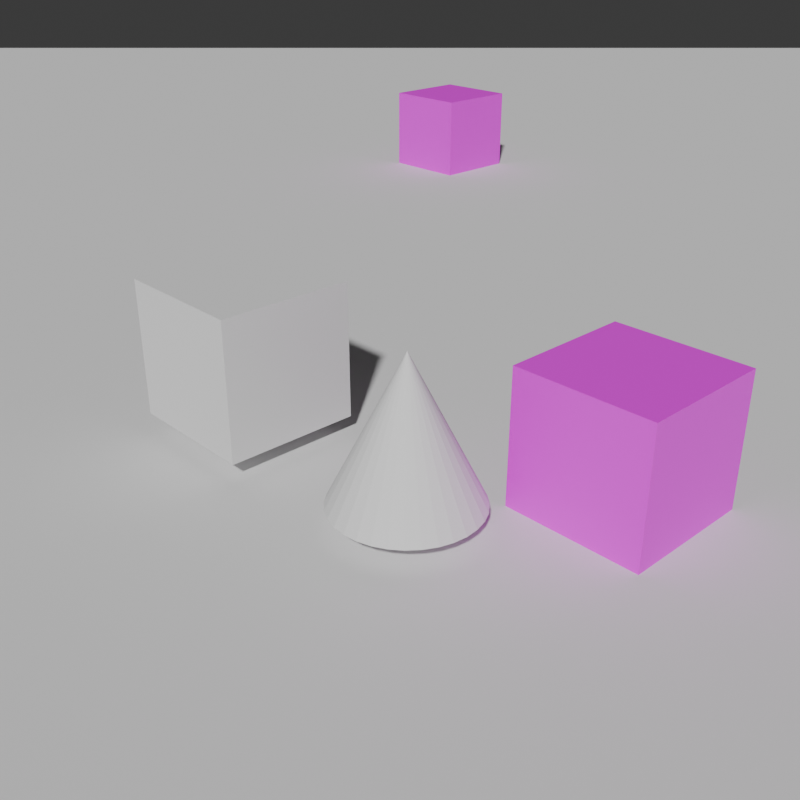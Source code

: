 # Source: scene.blend  (saved by Blender 5.0.119; exported with 4.5.12 LTS)
import bpy
from mathutils import Matrix  # noqa: F401  (used for matrix-valued properties, if any)

bpy.ops.wm.read_factory_settings(use_empty=True)
scene = bpy.context.scene
scene.name = 'Scene'

# ---- collections
col_collection = bpy.data.collections.new('Collection'); scene.collection.children.link(col_collection)
col_jsm = bpy.data.collections.new('JSM'); scene.collection.children.link(col_jsm)
col_dcl = bpy.data.collections.new('DCL'); scene.collection.children.link(col_dcl)
col_sky = bpy.data.collections.new('SKY'); scene.collection.children.link(col_sky)
col_prt = bpy.data.collections.new('PRT'); scene.collection.children.link(col_prt)
col_ent = bpy.data.collections.new('ENT'); scene.collection.children.link(col_ent)

# ---- images (referenced by path relative to the original .blend; pixels are not part of the script)
import os
ASSET_DIR = os.environ.get("B2B_ASSET_DIR", "")  # directory of the original .blend (textures are referenced by path, not embedded)
HERE = os.path.dirname(os.path.abspath(__file__))  # packed textures are extracted next to this script under _unpacked/

def load_image(name, relpath, width, height, colorspace="sRGB"):
    """Load a texture the original file referenced (path relative to the .blend, or extracted next to this script)."""
    p = next((c for c in (os.path.join(HERE, relpath), os.path.join(ASSET_DIR, relpath)) if relpath and os.path.exists(c)), "")
    if p:
        img = bpy.data.images.load(p, check_existing=True)
        img.name = name
    else:  # same state as the original file: an image datablock whose file is absent (Cycles renders it pink)
        img = bpy.data.images.new(name, width, height)
        img.source = "FILE"
        img.filepath = "//" + (relpath or name)
    img.colorspace_settings.name = colorspace
    return img
img_1766263620067_jpg_001 = load_image('1766263620067.jpg.001', '1766263620067.jpg', 1024, 1024, 'sRGB')

# ---- materials (node trees are filled in below, after node groups)
mat_material = bpy.data.materials.new('Material')
mat_material.alpha_threshold = 0.0
mat_material.use_backface_culling_lightprobe_volume = False
mat_material.roughness = 0.5
mat_material.line_color = (0.0, 0.0, 0.0, 1.0)

# ---- material node trees
mat_material.use_nodes = True; mat_material.node_tree.nodes.clear()
_N = mat_material.node_tree.nodes; _L = mat_material.node_tree.links
n0 = _N.new('ShaderNodeOutputMaterial'); n0.name = 'Material Output'; n0.location = (200, 100)
n1 = _N.new('ShaderNodeBsdfPrincipled'); n1.name = 'Principled BSDF'; n1.location = (-200, 100)
n2 = _N.new('ShaderNodeTexImage'); n2.name = 'AutoTexture'; n2.location = (0, 0)
n2.image = img_1766263620067_jpg_001
_L.new(n1.outputs[0], n0.inputs[0])
_L.new(n2.outputs[0], n1.inputs[0])
n0.is_active_output = True

# ---- world
world_world = bpy.data.worlds.new('World'); scene.world = world_world
world_world.use_nodes = True; world_world.node_tree.nodes.clear()
_N = world_world.node_tree.nodes; _L = world_world.node_tree.links
n0 = _N.new('ShaderNodeOutputWorld'); n0.name = 'World Output'; n0.location = (200, 100)
n1 = _N.new('ShaderNodeBackground'); n1.name = 'Background'; n1.location = (-200, 100)
n1.inputs[0].default_value = (0.05088, 0.05088, 0.05088, 1.0)
_L.new(n1.outputs[0], n0.inputs[0])
n0.is_active_output = True
world_world.color = (0.05088, 0.05088, 0.05088)
world_world.sun_shadow_jitter_overblur = 0.0

# ---- cameras
cam_camera = bpy.data.cameras.new('Camera')
cam_camera.clip_end = 50.0
cam_camera.lens = 46.25
cam_camera.ortho_scale = 7.314

# ---- meshes
me_cube = bpy.data.meshes.new('Cube')
me_cube.from_pydata([(1.0, 1.0, 1.0), (1.0, 1.0, -1.0), (1.0, -1.0, 1.0), (1.0, -1.0, -1.0), (-1.0, 1.0, 1.0), (-1.0, 1.0, -1.0), (-1.0, -1.0, 1.0), (-1.0, -1.0, -1.0)], [], [(5, 7, 6, 4), (3, 1, 0, 2), (7, 3, 2, 6), (7, 5, 1, 3), (2, 0, 4, 6), (1, 5, 4, 0)])
_uv = me_cube.uv_layers.new(name='UVMap')
_uv.uv.foreach_set('vector', [0.375, 0.25, 0.375, 0.0, 0.625, 0.0, 0.625, 0.25, 0.375, 0.75, 0.375, 0.5, 0.625, 0.5, 0.625, 0.75, 0.375, 1.0, 0.375, 0.75, 0.625, 0.75, 0.625, 1.0, 0.125, 0.75, 0.125, 0.5, 0.375, 0.5, 0.375, 0.75, 0.625, 0.75, 0.625, 0.5, 0.875, 0.5, 0.875, 0.75, 0.375, 0.5, 0.375, 0.25, 0.625, 0.25, 0.625, 0.5])
me_cube.materials.append(mat_material)
me_cube.use_mirror_vertex_groups = False
me_cube.update()
me_plane = bpy.data.meshes.new('Plane')
me_plane.from_pydata([(-1.0, -1.0, 0.0), (1.0, -1.0, 0.0), (-1.0, 1.0, 0.0), (1.0, 1.0, 0.0)], [], [(2, 0, 1, 3)])
_uv = me_plane.uv_layers.new(name='UVMap')
_uv.uv.foreach_set('vector', [0.0, 1.0, 0.0, 0.0, 1.0, 0.0, 1.0, 1.0])
me_plane.update()
me_cube_001 = bpy.data.meshes.new('Cube.001')
me_cube_001.from_pydata([(1.0, 1.0, 1.0), (1.0, 1.0, -1.0), (1.0, -1.0, 1.0), (1.0, -1.0, -1.0), (-1.0, 1.0, 1.0), (-1.0, 1.0, -1.0), (-1.0, -1.0, 1.0), (-1.0, -1.0, -1.0)], [], [(5, 7, 6, 4), (3, 1, 0, 2), (7, 3, 2, 6), (7, 5, 1, 3), (2, 0, 4, 6), (1, 5, 4, 0)])
_uv = me_cube_001.uv_layers.new(name='UVMap')
_uv.uv.foreach_set('vector', [0.375, 0.25, 0.375, 0.0, 0.625, 0.0, 0.625, 0.25, 0.375, 0.75, 0.375, 0.5, 0.625, 0.5, 0.625, 0.75, 0.375, 1.0, 0.375, 0.75, 0.625, 0.75, 0.625, 1.0, 0.125, 0.75, 0.125, 0.5, 0.375, 0.5, 0.375, 0.75, 0.625, 0.75, 0.625, 0.5, 0.875, 0.5, 0.875, 0.75, 0.375, 0.5, 0.375, 0.25, 0.625, 0.25, 0.625, 0.5])
me_cube_001.materials.append(mat_material)
me_cube_001.use_mirror_vertex_groups = False
me_cube_001.update()
me_cone = bpy.data.meshes.new('Cone')
me_cone.from_pydata([(0.0, 1.0, -1.0), (0.1951, 0.9808, -1.0), (0.3827, 0.9239, -1.0), (0.5556, 0.8315, -1.0), (0.7071, 0.7071, -1.0), (0.8315, 0.5556, -1.0), (0.9239, 0.3827, -1.0), (0.9808, 0.1951, -1.0), (1.0, 0.0, -1.0), (0.9808, -0.1951, -1.0), (0.9239, -0.3827, -1.0), (0.8315, -0.5556, -1.0), (0.7071, -0.7071, -1.0), (0.5556, -0.8315, -1.0), (0.3827, -0.9239, -1.0), (0.1951, -0.9808, -1.0), (0.0, -1.0, -1.0), (-0.1951, -0.9808, -1.0), (-0.3827, -0.9239, -1.0), (-0.5556, -0.8315, -1.0), (-0.7071, -0.7071, -1.0), (-0.8315, -0.5556, -1.0), (-0.9239, -0.3827, -1.0), (-0.9808, -0.1951, -1.0), (-1.0, 0.0, -1.0), (-0.9808, 0.1951, -1.0), (-0.9239, 0.3827, -1.0), (-0.8315, 0.5556, -1.0), (-0.7071, 0.7071, -1.0), (-0.5556, 0.8315, -1.0), (-0.3827, 0.9239, -1.0), (-0.1951, 0.9808, -1.0), (0.0, 0.0, 1.0)], [], [(0, 32, 1), (1, 32, 2), (2, 32, 3), (3, 32, 4), (4, 32, 5), (5, 32, 6), (6, 32, 7), (7, 32, 8), (8, 32, 9), (9, 32, 10), (10, 32, 11), (11, 32, 12), (12, 32, 13), (13, 32, 14), (14, 32, 15), (15, 32, 16), (16, 32, 17), (17, 32, 18), (18, 32, 19), (19, 32, 20), (20, 32, 21), (21, 32, 22), (22, 32, 23), (23, 32, 24), (24, 32, 25), (25, 32, 26), (26, 32, 27), (27, 32, 28), (28, 32, 29), (29, 32, 30), (0, 1, 2, 3, 4, 5, 6, 7, 8, 9, 10, 11, 12, 13, 14, 15, 16, 17, 18, 19, 20, 21, 22, 23, 24, 25, 26, 27, 28, 29, 30, 31), (30, 32, 31), (31, 32, 0)])
_uv = me_cone.uv_layers.new(name='UVMap')
_uv.uv.foreach_set('vector', [0.25, 0.49, 0.25, 0.25, 0.2968, 0.4854, 0.2968, 0.4854, 0.25, 0.25, 0.3418, 0.4717, 0.3418, 0.4717, 0.25, 0.25, 0.3833, 0.4496, 0.3833, 0.4496, 0.25, 0.25, 0.4197, 0.4197, 0.4197, 0.4197, 0.25, 0.25, 0.4496, 0.3833, 0.4496, 0.3833, 0.25, 0.25, 0.4717, 0.3418, 0.4717, 0.3418, 0.25, 0.25, 0.4854, 0.2968, 0.4854, 0.2968, 0.25, 0.25, 0.49, 0.25, 0.49, 0.25, 0.25, 0.25, 0.4854, 0.2032, 0.4854, 0.2032, 0.25, 0.25, 0.4717, 0.1582, 0.4717, 0.1582, 0.25, 0.25, 0.4496, 0.1167, 0.4496, 0.1167, 0.25, 0.25, 0.4197, 0.08029, 0.4197, 0.08029, 0.25, 0.25, 0.3833, 0.05045, 0.3833, 0.05045, 0.25, 0.25, 0.3418, 0.02827, 0.3418, 0.02827, 0.25, 0.25, 0.2968, 0.01461, 0.2968, 0.01461, 0.25, 0.25, 0.25, 0.01, 0.25, 0.01, 0.25, 0.25, 0.2032, 0.01461, 0.2032, 0.01461, 0.25, 0.25, 0.1582, 0.02827, 0.1582, 0.02827, 0.25, 0.25, 0.1167, 0.05045, 0.1167, 0.05045, 0.25, 0.25, 0.08029, 0.08029, 0.08029, 0.08029, 0.25, 0.25, 0.05045, 0.1167, 0.05045, 0.1167, 0.25, 0.25, 0.02827, 0.1582, 0.02827, 0.1582, 0.25, 0.25, 0.01461, 0.2032, 0.01461, 0.2032, 0.25, 0.25, 0.01, 0.25, 0.01, 0.25, 0.25, 0.25, 0.01461, 0.2968, 0.01461, 0.2968, 0.25, 0.25, 0.02827, 0.3418, 0.02827, 0.3418, 0.25, 0.25, 0.05045, 0.3833, 0.05045, 0.3833, 0.25, 0.25, 0.08029, 0.4197, 0.08029, 0.4197, 0.25, 0.25, 0.1167, 0.4496, 0.1167, 0.4496, 0.25, 0.25, 0.1582, 0.4717, 0.75, 0.49, 0.7968, 0.4854, 0.8418, 0.4717, 0.8833, 0.4496, 0.9197, 0.4197, 0.9496, 0.3833, 0.9717, 0.3418, 0.9854, 0.2968, 0.99, 0.25, 0.9854, 0.2032, 0.9717, 0.1582, 0.9496, 0.1167, 0.9197, 0.08029, 0.8833, 0.05045, 0.8418, 0.02827, 0.7968, 0.01461, 0.75, 0.01, 0.7032, 0.01461, 0.6582, 0.02827, 0.6167, 0.05045, 0.5803, 0.08029, 0.5504, 0.1167, 0.5283, 0.1582, 0.5146, 0.2032, 0.51, 0.25, 0.5146, 0.2968, 0.5283, 0.3418, 0.5504, 0.3833, 0.5803, 0.4197, 0.6167, 0.4496, 0.6582, 0.4717, 0.7032, 0.4854, 0.1582, 0.4717, 0.25, 0.25, 0.2032, 0.4854, 0.2032, 0.4854, 0.25, 0.25, 0.25, 0.49])
me_cone.update()
me_cube_003 = bpy.data.meshes.new('Cube.003')
me_cube_003.from_pydata([(-1.0, -1.0, -1.0), (-1.0, -1.0, 1.0), (-1.0, 1.0, -1.0), (-1.0, 1.0, 1.0), (1.0, -1.0, -1.0), (1.0, -1.0, 1.0), (1.0, 1.0, -1.0), (1.0, 1.0, 1.0)], [], [(0, 1, 3, 2), (2, 3, 7, 6), (6, 7, 5, 4), (4, 5, 1, 0), (2, 6, 4, 0), (7, 3, 1, 5)])
_uv = me_cube_003.uv_layers.new(name='UVMap')
_uv.uv.foreach_set('vector', [0.375, 0.0, 0.625, 0.0, 0.625, 0.25, 0.375, 0.25, 0.375, 0.25, 0.625, 0.25, 0.625, 0.5, 0.375, 0.5, 0.375, 0.5, 0.625, 0.5, 0.625, 0.75, 0.375, 0.75, 0.375, 0.75, 0.625, 0.75, 0.625, 1.0, 0.375, 1.0, 0.125, 0.5, 0.375, 0.5, 0.375, 0.75, 0.125, 0.75, 0.625, 0.5, 0.875, 0.5, 0.875, 0.75, 0.625, 0.75])
me_cube_003.update()

# ---- objects
ob_camera = bpy.data.objects.new('Camera', cam_camera)
ob_sun = bpy.data.objects.new('Sun', None)
ob_shadowprojector = bpy.data.objects.new('ShadowProjector', None)
ob_shadowprojectortarget = bpy.data.objects.new('ShadowProjectorTarget', None)
ob_player = bpy.data.objects.new('Player', me_cube)
ob_plane = bpy.data.objects.new('Plane', me_plane)
ob_cube_001 = bpy.data.objects.new('Cube.001', me_cube_001)
ob_decal = bpy.data.objects.new('Decal', None)
ob_particles = bpy.data.objects.new('Particles', me_cone)
ob_entity = bpy.data.objects.new('Entity', me_cube_003)

# ---- transforms, parenting, visibility, modifiers, constraints
ob_camera.location = (7.608, -7.283, 5.625)
ob_camera.rotation_euler = (1.109, 0.0, 0.8149)
ob_camera.lock_rotations_4d = False
ob_camera.empty_display_type = 'ARROWS'
ob_camera.color = (0.0, 0.0, 0.0, 0.0)
ob_camera.display_type = 'WIRE'
ob_camera.lineart.crease_threshold = 0.0
ob_sun.location = (10.7, -6.783, 11.07)
ob_sun.rotation_euler = (-2.349, -0.001561, 0.9424)
ob_sun.empty_display_type = 'SINGLE_ARROW'
ob_shadowprojector.location = (15.09, -9.704, 16.14)
ob_shadowprojector.scale = (60.0, 60.0, 600.0)
ob_shadowprojector.empty_display_type = 'CUBE'
_c = ob_shadowprojector.constraints.new('TRACK_TO'); _c.name = 'AutoTrack'
_c.target = ob_shadowprojectortarget
ob_shadowprojectortarget.location = (0.0, 0.0, 0.0)
ob_shadowprojectortarget.rotation_euler = (1.571, 0.0, 0.0)
ob_shadowprojectortarget.empty_display_type = 'CONE'
ob_shadowprojectortarget.empty_display_size = 0.1
ob_player.location = (1.533, 2.205, -0.3808)
ob_player.lock_rotations_4d = False
ob_player.empty_display_type = 'ARROWS'
ob_player.color = (0.6, 0.65, 0.7, 1.0)
ob_player.lineart.crease_threshold = 0.0
ob_plane.location = (0.0, 0.0, -1.321)
ob_plane.scale = (134.6, 134.6, 134.6)
ob_plane.color = (0.6, 0.65, 0.7, 1.0)
ob_cube_001.location = (-12.53, 13.61, -0.3989)
ob_cube_001.lock_rotations_4d = False
ob_cube_001.empty_display_type = 'ARROWS'
ob_cube_001.color = (0.6, 0.65, 0.7, 1.0)
ob_cube_001.lineart.crease_threshold = 0.0
ob_decal.location = (5.836, 2.334, -0.0152)
ob_decal.rotation_euler = (0.0, -0.0, 1.571)
ob_decal.color = (0.2, 0.0, 1.0, 1.0)
ob_particles.location = (0.0, 0.0, 0.0)
ob_particles.color = (0.0, 1.0, 0.0, 0.2)
ob_entity.location = (-3.185, 0.0, 0.0)
ob_entity.color = (1.0, 0.0, 0.0, 0.2)

# ---- collection membership
col_collection.objects.link(ob_camera)
col_collection.objects.link(ob_sun)
col_collection.objects.link(ob_shadowprojector)
col_collection.objects.link(ob_shadowprojectortarget)
col_jsm.objects.link(ob_player)
col_jsm.objects.link(ob_plane)
col_jsm.objects.link(ob_cube_001)
col_dcl.objects.link(ob_decal)
col_prt.objects.link(ob_particles)
col_ent.objects.link(ob_entity)

# ---- scene / render settings (as saved in the file)
scene.camera = ob_camera
scene.frame_start = 1; scene.frame_end = 250; scene.frame_set(-23)
scene.render.engine = 'BLENDER_EEVEE_NEXT'
scene.render.resolution_x = 600
scene.render.resolution_y = 600
scene.render.bake_bias = 0.0
scene.render.bake_samples = 0
scene.cycles.sampling_pattern = 'TABULATED_SOBOL'
scene.eevee.use_volume_custom_range = False
bpy.context.view_layer.update()

# ---- added for rendering (the .blend has no usable light): sun
light_auto_sun = bpy.data.lights.new('AutoSun', 'SUN')
light_auto_sun.energy = 3.0
light_auto_sun.angle = 0.0523599
ob_auto_sun = bpy.data.objects.new('AutoSun', light_auto_sun)
scene.collection.objects.link(ob_auto_sun)
ob_auto_sun.rotation_euler = (0.872665, 0.174533, 0.523599)
bpy.context.view_layer.update()
